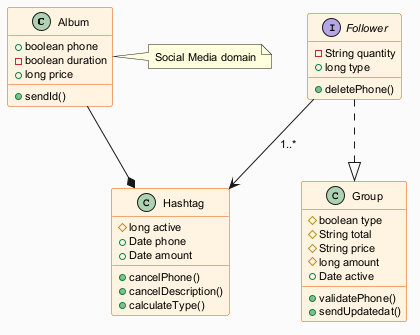

The diagram above was rendered by PlantUML. Its source (embedded in the PNG):
@startuml
skinparam backgroundColor #FAFAFA
skinparam classBackgroundColor #FFF3E0
skinparam classBorderColor #E65100
skinparam defaultFontSize 11
class Album {
  +boolean phone
  -boolean duration
  +long price
  +sendId()
}
class Hashtag {
  #long active
  +Date phone
  +Date amount
  +cancelPhone()
  +cancelDescription()
  +calculateType()
}
interface Follower {
  -String quantity
  +long type
  +deletePhone()
}
class Group {
  #boolean type
  #String total
  #String price
  #long amount
  +Date active
  +validatePhone()
  +sendUpdatedat()
}
Album --* Hashtag
Follower ..|> Group
Follower --> Hashtag : "1..*"
note right of Album : Social Media domain
@enduml